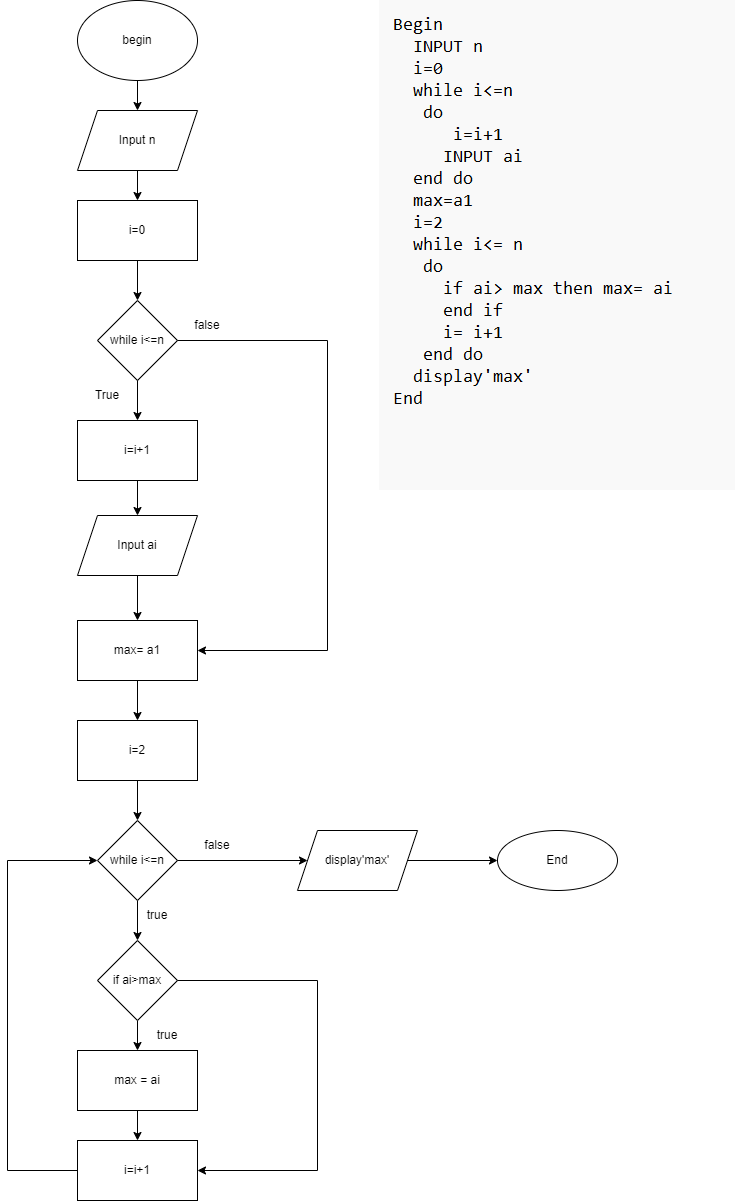

The diagram above was exported from draw.io. Its source (the exported page's mxGraphModel, read from the mxfile embedded in the PNG):
<mxGraphModel dx="1038" dy="481" grid="1" gridSize="10" guides="1" tooltips="1" connect="1" arrows="1" fold="1" page="1" pageScale="1" pageWidth="827" pageHeight="1169" math="0" shadow="0">
  <root>
    <mxCell id="0" />
    <mxCell id="1" parent="0" />
    <mxCell id="Rnf-roYDN-ggvMFZ-qf4-4" value="" style="edgeStyle=orthogonalEdgeStyle;rounded=0;orthogonalLoop=1;jettySize=auto;html=1;" edge="1" parent="1" source="Rnf-roYDN-ggvMFZ-qf4-2" target="Rnf-roYDN-ggvMFZ-qf4-3">
      <mxGeometry relative="1" as="geometry" />
    </mxCell>
    <mxCell id="Rnf-roYDN-ggvMFZ-qf4-2" value="begin" style="ellipse;whiteSpace=wrap;html=1;" vertex="1" parent="1">
      <mxGeometry x="110" y="10" width="120" height="80" as="geometry" />
    </mxCell>
    <mxCell id="Rnf-roYDN-ggvMFZ-qf4-6" value="" style="edgeStyle=orthogonalEdgeStyle;rounded=0;orthogonalLoop=1;jettySize=auto;html=1;" edge="1" parent="1" source="Rnf-roYDN-ggvMFZ-qf4-3" target="Rnf-roYDN-ggvMFZ-qf4-5">
      <mxGeometry relative="1" as="geometry" />
    </mxCell>
    <mxCell id="Rnf-roYDN-ggvMFZ-qf4-3" value="Input n" style="shape=parallelogram;perimeter=parallelogramPerimeter;whiteSpace=wrap;html=1;fixedSize=1;" vertex="1" parent="1">
      <mxGeometry x="110" y="120" width="120" height="60" as="geometry" />
    </mxCell>
    <mxCell id="Rnf-roYDN-ggvMFZ-qf4-9" value="" style="edgeStyle=orthogonalEdgeStyle;rounded=0;orthogonalLoop=1;jettySize=auto;html=1;" edge="1" parent="1" source="Rnf-roYDN-ggvMFZ-qf4-5" target="Rnf-roYDN-ggvMFZ-qf4-8">
      <mxGeometry relative="1" as="geometry" />
    </mxCell>
    <mxCell id="Rnf-roYDN-ggvMFZ-qf4-5" value="i=0" style="whiteSpace=wrap;html=1;" vertex="1" parent="1">
      <mxGeometry x="110" y="210" width="120" height="60" as="geometry" />
    </mxCell>
    <mxCell id="Rnf-roYDN-ggvMFZ-qf4-8" value="while i&amp;lt;=n" style="rhombus;whiteSpace=wrap;html=1;" vertex="1" parent="1">
      <mxGeometry x="130" y="310" width="80" height="80" as="geometry" />
    </mxCell>
    <mxCell id="Rnf-roYDN-ggvMFZ-qf4-13" value="True" style="text;html=1;strokeColor=none;fillColor=none;align=center;verticalAlign=middle;whiteSpace=wrap;rounded=0;" vertex="1" parent="1">
      <mxGeometry x="110" y="390" width="60" height="30" as="geometry" />
    </mxCell>
    <mxCell id="Rnf-roYDN-ggvMFZ-qf4-16" value="" style="edgeStyle=orthogonalEdgeStyle;rounded=0;orthogonalLoop=1;jettySize=auto;html=1;" edge="1" parent="1" source="Rnf-roYDN-ggvMFZ-qf4-14" target="Rnf-roYDN-ggvMFZ-qf4-15">
      <mxGeometry relative="1" as="geometry" />
    </mxCell>
    <mxCell id="Rnf-roYDN-ggvMFZ-qf4-14" value="i=i+1" style="rounded=0;whiteSpace=wrap;html=1;" vertex="1" parent="1">
      <mxGeometry x="110" y="430" width="120" height="60" as="geometry" />
    </mxCell>
    <mxCell id="Rnf-roYDN-ggvMFZ-qf4-21" value="" style="edgeStyle=orthogonalEdgeStyle;rounded=0;orthogonalLoop=1;jettySize=auto;html=1;" edge="1" parent="1" source="Rnf-roYDN-ggvMFZ-qf4-15" target="Rnf-roYDN-ggvMFZ-qf4-20">
      <mxGeometry relative="1" as="geometry" />
    </mxCell>
    <mxCell id="Rnf-roYDN-ggvMFZ-qf4-15" value="Input ai" style="shape=parallelogram;perimeter=parallelogramPerimeter;whiteSpace=wrap;html=1;fixedSize=1;rounded=0;" vertex="1" parent="1">
      <mxGeometry x="110" y="525" width="120" height="60" as="geometry" />
    </mxCell>
    <mxCell id="Rnf-roYDN-ggvMFZ-qf4-19" value="" style="endArrow=classic;html=1;rounded=0;exitX=1;exitY=0;exitDx=0;exitDy=0;entryX=0.5;entryY=0;entryDx=0;entryDy=0;" edge="1" parent="1" source="Rnf-roYDN-ggvMFZ-qf4-13" target="Rnf-roYDN-ggvMFZ-qf4-14">
      <mxGeometry width="50" height="50" relative="1" as="geometry">
        <mxPoint x="390" y="510" as="sourcePoint" />
        <mxPoint x="440" y="460" as="targetPoint" />
      </mxGeometry>
    </mxCell>
    <mxCell id="Rnf-roYDN-ggvMFZ-qf4-28" value="" style="edgeStyle=orthogonalEdgeStyle;rounded=0;orthogonalLoop=1;jettySize=auto;html=1;" edge="1" parent="1" source="Rnf-roYDN-ggvMFZ-qf4-20" target="Rnf-roYDN-ggvMFZ-qf4-27">
      <mxGeometry relative="1" as="geometry" />
    </mxCell>
    <mxCell id="Rnf-roYDN-ggvMFZ-qf4-20" value="max= a1" style="whiteSpace=wrap;html=1;rounded=0;" vertex="1" parent="1">
      <mxGeometry x="110" y="630" width="120" height="60" as="geometry" />
    </mxCell>
    <mxCell id="Rnf-roYDN-ggvMFZ-qf4-22" value="" style="endArrow=classic;html=1;rounded=0;exitX=1;exitY=0.5;exitDx=0;exitDy=0;entryX=1;entryY=0.5;entryDx=0;entryDy=0;" edge="1" parent="1" source="Rnf-roYDN-ggvMFZ-qf4-8" target="Rnf-roYDN-ggvMFZ-qf4-20">
      <mxGeometry width="50" height="50" relative="1" as="geometry">
        <mxPoint x="390" y="410" as="sourcePoint" />
        <mxPoint x="360" y="660" as="targetPoint" />
        <Array as="points">
          <mxPoint x="360" y="350" />
          <mxPoint x="360" y="660" />
        </Array>
      </mxGeometry>
    </mxCell>
    <mxCell id="Rnf-roYDN-ggvMFZ-qf4-23" value="false" style="text;html=1;strokeColor=none;fillColor=none;align=center;verticalAlign=middle;whiteSpace=wrap;rounded=0;" vertex="1" parent="1">
      <mxGeometry x="210" y="320" width="60" height="30" as="geometry" />
    </mxCell>
    <mxCell id="Rnf-roYDN-ggvMFZ-qf4-30" value="" style="edgeStyle=orthogonalEdgeStyle;rounded=0;orthogonalLoop=1;jettySize=auto;html=1;" edge="1" parent="1" source="Rnf-roYDN-ggvMFZ-qf4-27" target="Rnf-roYDN-ggvMFZ-qf4-29">
      <mxGeometry relative="1" as="geometry" />
    </mxCell>
    <mxCell id="Rnf-roYDN-ggvMFZ-qf4-27" value="i=2" style="whiteSpace=wrap;html=1;rounded=0;" vertex="1" parent="1">
      <mxGeometry x="110" y="730" width="120" height="60" as="geometry" />
    </mxCell>
    <mxCell id="Rnf-roYDN-ggvMFZ-qf4-32" value="" style="edgeStyle=orthogonalEdgeStyle;rounded=0;orthogonalLoop=1;jettySize=auto;html=1;" edge="1" parent="1" source="Rnf-roYDN-ggvMFZ-qf4-29" target="Rnf-roYDN-ggvMFZ-qf4-31">
      <mxGeometry relative="1" as="geometry" />
    </mxCell>
    <mxCell id="Rnf-roYDN-ggvMFZ-qf4-29" value="while i&amp;lt;=n" style="rhombus;whiteSpace=wrap;html=1;rounded=0;" vertex="1" parent="1">
      <mxGeometry x="130" y="830" width="80" height="80" as="geometry" />
    </mxCell>
    <mxCell id="Rnf-roYDN-ggvMFZ-qf4-35" value="" style="edgeStyle=orthogonalEdgeStyle;rounded=0;orthogonalLoop=1;jettySize=auto;html=1;" edge="1" parent="1" source="Rnf-roYDN-ggvMFZ-qf4-31" target="Rnf-roYDN-ggvMFZ-qf4-34">
      <mxGeometry relative="1" as="geometry" />
    </mxCell>
    <mxCell id="Rnf-roYDN-ggvMFZ-qf4-31" value="if ai&amp;gt;max" style="rhombus;whiteSpace=wrap;html=1;rounded=0;" vertex="1" parent="1">
      <mxGeometry x="130" y="950" width="80" height="80" as="geometry" />
    </mxCell>
    <mxCell id="Rnf-roYDN-ggvMFZ-qf4-33" value="true" style="text;html=1;strokeColor=none;fillColor=none;align=center;verticalAlign=middle;whiteSpace=wrap;rounded=0;" vertex="1" parent="1">
      <mxGeometry x="160" y="910" width="60" height="30" as="geometry" />
    </mxCell>
    <mxCell id="Rnf-roYDN-ggvMFZ-qf4-38" value="" style="edgeStyle=orthogonalEdgeStyle;rounded=0;orthogonalLoop=1;jettySize=auto;html=1;" edge="1" parent="1" source="Rnf-roYDN-ggvMFZ-qf4-34" target="Rnf-roYDN-ggvMFZ-qf4-37">
      <mxGeometry relative="1" as="geometry" />
    </mxCell>
    <mxCell id="Rnf-roYDN-ggvMFZ-qf4-34" value="max = ai" style="whiteSpace=wrap;html=1;rounded=0;" vertex="1" parent="1">
      <mxGeometry x="110" y="1060" width="120" height="60" as="geometry" />
    </mxCell>
    <mxCell id="Rnf-roYDN-ggvMFZ-qf4-36" value="true" style="text;html=1;strokeColor=none;fillColor=none;align=center;verticalAlign=middle;whiteSpace=wrap;rounded=0;" vertex="1" parent="1">
      <mxGeometry x="170" y="1030" width="60" height="30" as="geometry" />
    </mxCell>
    <mxCell id="Rnf-roYDN-ggvMFZ-qf4-37" value="i=i+1" style="whiteSpace=wrap;html=1;rounded=0;" vertex="1" parent="1">
      <mxGeometry x="110" y="1150" width="120" height="60" as="geometry" />
    </mxCell>
    <mxCell id="Rnf-roYDN-ggvMFZ-qf4-39" value="" style="endArrow=classic;html=1;rounded=0;exitX=1;exitY=0.5;exitDx=0;exitDy=0;entryX=1;entryY=0.5;entryDx=0;entryDy=0;" edge="1" parent="1" source="Rnf-roYDN-ggvMFZ-qf4-31" target="Rnf-roYDN-ggvMFZ-qf4-37">
      <mxGeometry width="50" height="50" relative="1" as="geometry">
        <mxPoint x="390" y="1130" as="sourcePoint" />
        <mxPoint x="470" y="1120" as="targetPoint" />
        <Array as="points">
          <mxPoint x="350" y="990" />
          <mxPoint x="350" y="1180" />
        </Array>
      </mxGeometry>
    </mxCell>
    <mxCell id="Rnf-roYDN-ggvMFZ-qf4-40" value="" style="endArrow=classic;html=1;rounded=0;exitX=0;exitY=0.5;exitDx=0;exitDy=0;entryX=0;entryY=0.5;entryDx=0;entryDy=0;" edge="1" parent="1" source="Rnf-roYDN-ggvMFZ-qf4-37" target="Rnf-roYDN-ggvMFZ-qf4-29">
      <mxGeometry width="50" height="50" relative="1" as="geometry">
        <mxPoint x="400" y="1080" as="sourcePoint" />
        <mxPoint x="40" y="840" as="targetPoint" />
        <Array as="points">
          <mxPoint x="40" y="1180" />
          <mxPoint x="40" y="870" />
        </Array>
      </mxGeometry>
    </mxCell>
    <mxCell id="Rnf-roYDN-ggvMFZ-qf4-41" value="" style="endArrow=classic;html=1;rounded=0;exitX=1;exitY=0.5;exitDx=0;exitDy=0;" edge="1" parent="1" source="Rnf-roYDN-ggvMFZ-qf4-29" target="Rnf-roYDN-ggvMFZ-qf4-42">
      <mxGeometry width="50" height="50" relative="1" as="geometry">
        <mxPoint x="400" y="1080" as="sourcePoint" />
        <mxPoint x="390" y="870" as="targetPoint" />
      </mxGeometry>
    </mxCell>
    <mxCell id="Rnf-roYDN-ggvMFZ-qf4-45" value="" style="edgeStyle=orthogonalEdgeStyle;rounded=0;orthogonalLoop=1;jettySize=auto;html=1;" edge="1" parent="1" source="Rnf-roYDN-ggvMFZ-qf4-42" target="Rnf-roYDN-ggvMFZ-qf4-44">
      <mxGeometry relative="1" as="geometry" />
    </mxCell>
    <mxCell id="Rnf-roYDN-ggvMFZ-qf4-42" value="display'max'" style="shape=parallelogram;perimeter=parallelogramPerimeter;whiteSpace=wrap;html=1;fixedSize=1;" vertex="1" parent="1">
      <mxGeometry x="330" y="840" width="120" height="60" as="geometry" />
    </mxCell>
    <mxCell id="Rnf-roYDN-ggvMFZ-qf4-43" value="false" style="text;html=1;strokeColor=none;fillColor=none;align=center;verticalAlign=middle;whiteSpace=wrap;rounded=0;" vertex="1" parent="1">
      <mxGeometry x="220" y="840" width="60" height="30" as="geometry" />
    </mxCell>
    <mxCell id="Rnf-roYDN-ggvMFZ-qf4-44" value="End" style="ellipse;whiteSpace=wrap;html=1;" vertex="1" parent="1">
      <mxGeometry x="530" y="840" width="120" height="60" as="geometry" />
    </mxCell>
    <mxCell id="Rnf-roYDN-ggvMFZ-qf4-46" value="" style="shape=image;verticalLabelPosition=bottom;labelBackgroundColor=default;verticalAlign=top;aspect=fixed;imageAspect=0;image=data:image/png,(base64 omitted: 12204 chars);" vertex="1" parent="1">
      <mxGeometry x="412" y="10" width="356" height="490" as="geometry" />
    </mxCell>
  </root>
</mxGraphModel>